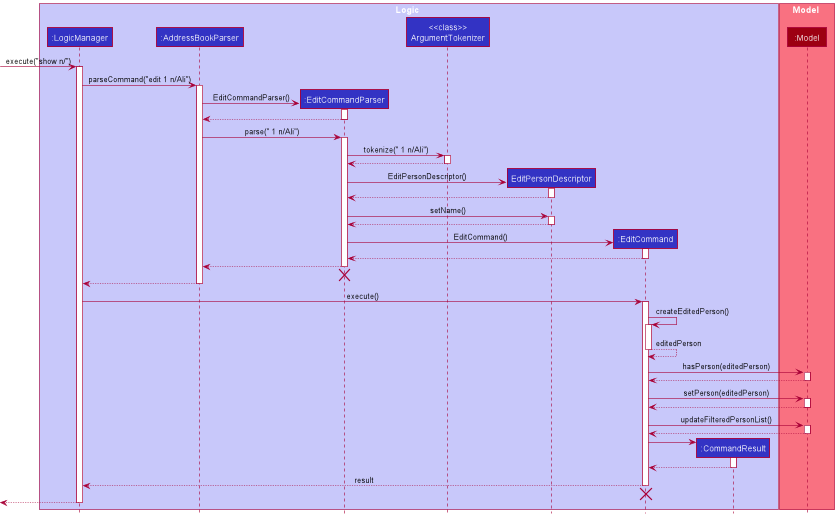

The diagram above was rendered by PlantUML. Its source (embedded in the PNG):
@startuml
!include style.puml

box Logic LOGIC_COLOR_T1
participant ":LogicManager" as LogicManager LOGIC_COLOR
participant ":AddressBookParser" as AddressBookParser LOGIC_COLOR
participant ":EditCommandParser" as EditCommandParser LOGIC_COLOR
participant "<<class>>\nArgumentTokenizer" as ArgumentTokenizer LOGIC_COLOR
participant "EditPersonDescriptor" as EditPersonDescriptor LOGIC_COLOR
participant ":EditCommand" as EditCommand LOGIC_COLOR
participant ":CommandResult" as CommandResult LOGIC_COLOR
end box

box Model MODEL_COLOR_T1
participant ":Model" as Model MODEL_COLOR
end box

[-> LogicManager : execute("show n/")
activate LogicManager

LogicManager -> AddressBookParser : parseCommand("edit 1 n/Ali")
activate AddressBookParser

create EditCommandParser



AddressBookParser -> EditCommandParser: EditCommandParser()
activate EditCommandParser

EditCommandParser --> AddressBookParser

deactivate EditCommandParser

AddressBookParser -> EditCommandParser : parse(" 1 n/Ali")
activate EditCommandParser

EditCommandParser -> ArgumentTokenizer : tokenize(" 1 n/Ali")
activate ArgumentTokenizer

ArgumentTokenizer --> EditCommandParser
deactivate ArgumentTokenizer

create EditPersonDescriptor
EditCommandParser -> EditPersonDescriptor : EditPersonDescriptor()
activate EditPersonDescriptor

EditPersonDescriptor --> EditCommandParser
deactivate EditPersonDescriptor

EditCommandParser -> EditPersonDescriptor : setName()
activate EditPersonDescriptor

EditPersonDescriptor --> EditCommandParser
deactivate

create EditCommand
EditCommandParser -> EditCommand : EditCommand()
activate EditCommand

EditCommand --> EditCommandParser
deactivate

EditCommandParser --> AddressBookParser
deactivate

'Hidden arrow to position the destroy marker below the end of the activation bar.
EditCommandParser -[hidden]-> AddressBookParser:
destroy EditCommandParser

AddressBookParser --> LogicManager
deactivate AddressBookParser

LogicManager -> EditCommand : execute()
activate EditCommand

EditCommand -> EditCommand : createEditedPerson()
activate EditCommand

EditCommand --> EditCommand : editedPerson
deactivate

EditCommand -> Model : hasPerson(editedPerson)
activate Model

Model --> EditCommand
deactivate

EditCommand -> Model : setPerson(editedPerson)
activate Model

Model --> EditCommand
deactivate

EditCommand -> Model : updateFilteredPersonList()
activate Model

Model --> EditCommand
deactivate

create CommandResult
EditCommand -> CommandResult
activate CommandResult

CommandResult --> EditCommand
deactivate CommandResult

EditCommand --> LogicManager : result
deactivate EditCommand


'Hidden arrow to position the destroy marker below the end of the activation bar.
EditCommand -[hidden]-> AddressBookParser:
destroy EditCommand

[<--LogicManager
deactivate LogicManager
@enduml